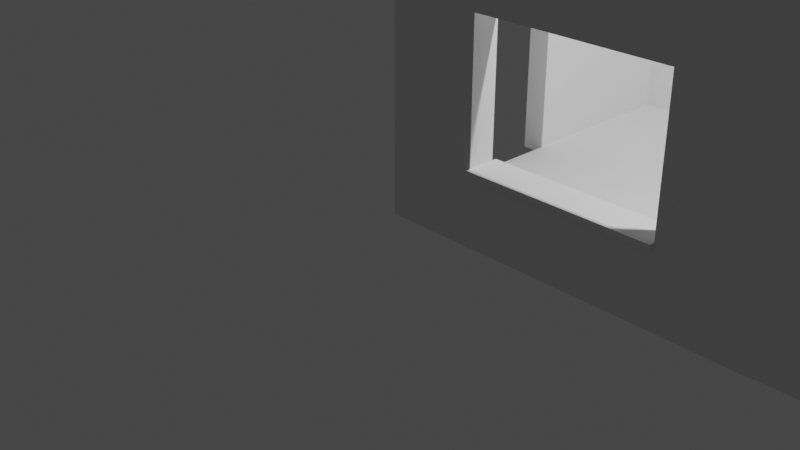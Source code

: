 # Source: room.blend  (saved by Blender 2.91.10; exported with 4.5.12 LTS)
import bpy
from mathutils import Matrix  # noqa: F401  (used for matrix-valued properties, if any)

bpy.ops.wm.read_factory_settings(use_empty=True)
scene = bpy.context.scene
scene.name = 'Scene'

# ---- collections
col_collection = bpy.data.collections.new('Collection'); scene.collection.children.link(col_collection)

# ---- world
world_world = bpy.data.worlds.new('World'); scene.world = world_world
world_world.use_nodes = True; world_world.node_tree.nodes.clear()
_N = world_world.node_tree.nodes; _L = world_world.node_tree.links
n0 = _N.new('ShaderNodeOutputWorld'); n0.name = 'World Output'; n0.location = (300, 300)
n1 = _N.new('ShaderNodeBackground'); n1.name = 'Background'; n1.location = (10, 300)
n1.inputs[0].default_value = (0.05088, 0.05088, 0.05088, 1.0)
_L.new(n1.outputs[0], n0.inputs[0])
n0.is_active_output = True
world_world.color = (0.05088, 0.05088, 0.05088)
world_world.use_sun_shadow = False
world_world.sun_shadow_jitter_overblur = 0.0

# ---- cameras
cam_camera = bpy.data.cameras.new('Camera')
cam_camera.clip_end = 100.0
cam_camera.ortho_scale = 7.314

# ---- lights
light_light = bpy.data.lights.new('Light', 'POINT')
light_light.transmission_factor = 0.0
light_light.energy = 1000.0
light_light.shadow_soft_size = 0.1
light_light.shadow_maximum_resolution = 0.006
light_light.use_absolute_resolution = True

# ---- meshes
me_vert = bpy.data.meshes.new('Vert')
me_vert.from_pydata([(3.0, 2.384e-07, -6.217e-15), (3.0, 4.0, -6.217e-15), (3.576e-07, 4.0, 4.441e-15), (3.576e-07, 2.0, 4.441e-15), (2.0, 2.0, -2.665e-15), (2.0, 1.0, -2.665e-15), (3.576e-07, 1.0, 4.441e-15), (3.576e-07, 2.384e-07, 4.441e-15), (3.0, 2.384e-07, -0.1057), (3.0, 4.0, -0.1057), (3.576e-07, 4.0, -0.1057), (3.576e-07, 2.0, -0.1057), (2.0, 2.0, -0.1057), (2.0, 1.0, -0.1057), (3.576e-07, 1.0, -0.1057), (3.576e-07, 2.384e-07, -0.1057)], [], [(0, 1, 2, 3, 4, 5, 6, 7), (8, 15, 14, 13, 12, 11, 10, 9), (6, 5, 13, 14), (4, 3, 11, 12), (2, 1, 9, 10), (7, 6, 14, 15), (5, 4, 12, 13), (3, 2, 10, 11), (1, 0, 8, 9), (0, 7, 15, 8)])
me_vert.use_remesh_fix_poles = True
me_vert.use_remesh_preserve_attributes = False
me_vert.use_mirror_vertex_groups = False
me_vert.update()
me_vert_001 = bpy.data.meshes.new('Vert.001')
me_vert_001.from_pydata([(3.0, 2.0, 0.0), (3.0, 0.0, 0.0), (3.0, 4.0, 0.0), (0.0, 4.0, 0.0), (0.0, 0.0, 0.0), (1.5, 4.0, 0.0), (0.0, 2.0, 0.0), (1.5, 0.0, 0.0), (3.0, 1.0, 0.0), (3.0, 3.0, 0.0), (0.75, 4.0, 0.0), (0.0, 1.0, 0.0), (2.25, 0.0, 0.0), (2.25, 4.0, 0.0), (0.0, 3.0, 0.0), (0.75, 0.0, 0.0), (1.5, 3.0, 0.0), (1.5, 1.0, 0.0), (2.25, 2.0, 0.0), (0.75, 1.0, 0.0), (2.25, 1.0, 0.0), (2.25, 3.0, 0.0), (0.75, 3.0, 0.0), (3.0, 1.0, 0.25), (3.0, 2.0, 0.25), (3.0, 3.0, 0.25), (3.0, 4.0, 0.25), (0.75, 4.0, 0.25), (0.0, 4.0, 0.25), (0.0, 1.0, 0.25), (0.0, 0.0, 0.25), (2.25, 0.0, 0.25), (3.0, 0.0, 0.25), (2.25, 4.0, 0.25), (1.5, 4.0, 0.25), (0.0, 3.0, 0.25), (0.0, 2.0, 0.25), (0.75, 0.0, 0.25), (1.5, 0.0, 0.25), (1.5, 3.0, 0.25), (2.25, 2.0, 0.25), (1.5, 1.0, 0.25), (0.75, 2.0, 0.25), (0.75, 1.0, 0.25), (2.25, 1.0, 0.25), (2.25, 3.0, 0.25), (0.75, 3.0, 0.25), (0.0, 0.8629, 0.0), (3.0, 0.8629, 0.0), (1.5, 0.8629, 0.0), (0.75, 0.8629, 0.0), (2.25, 0.8629, 0.0), (0.0, 0.8629, 0.25), (3.0, 0.8629, 0.25), (1.5, 0.8629, 0.25), (0.75, 0.8629, 0.25), (2.25, 0.8629, 0.25), (2.38, 0.0, 0.0), (2.38, 2.0, 0.0), (2.38, 4.0, 0.0), (2.38, 1.0, 0.0), (2.38, 3.0, 0.0), (2.38, 0.0, 0.25), (2.38, 2.0, 0.25), (2.38, 4.0, 0.25), (2.38, 1.0, 0.25), (2.38, 3.0, 0.25), (2.38, 0.8629, 0.25), (2.38, 0.8629, 0.0), (3.0, 3.137, 0.0), (1.5, 3.137, 0.0), (0.0, 3.137, 0.0), (2.25, 3.137, 0.0), (0.75, 3.137, 0.0), (3.0, 3.137, 0.25), (1.5, 3.137, 0.25), (0.0, 3.137, 0.25), (2.25, 3.137, 0.25), (0.75, 3.137, 0.25), (2.38, 3.137, 0.25), (2.38, 3.137, 0.0), (0.6064, 4.0, 0.0), (0.6064, 0.0, 0.0), (0.6064, 2.0, 0.0), (0.6064, 1.0, 0.0), (0.6064, 3.0, 0.0), (0.6064, 4.0, 0.25), (0.6064, 0.0, 0.25), (0.6064, 2.0, 0.25), (0.6064, 1.0, 0.25), (0.6064, 3.0, 0.25), (0.6064, 0.8629, 0.25), (0.6064, 0.8629, 0.0), (0.6064, 3.137, 0.25), (0.6064, 3.137, 0.0), (1.5, 0.8629, -0.05), (1.5, 1.0, -0.05), (0.6064, 2.0, -0.05), (0.75, 2.0, -0.05), (0.75, 1.0, -0.05), (0.75, 0.8629, -0.05), (0.6064, 1.0, -0.05), (2.25, 1.0, -0.05), (2.25, 2.0, -0.05), (2.25, 0.8629, -0.05), (2.25, 3.0, -0.05), (1.5, 3.0, -0.05), (0.75, 3.0, -0.05), (0.6064, 3.0, -0.05), (0.6064, 0.8629, -0.05), (2.38, 2.0, -0.05), (2.38, 1.0, -0.05), (2.38, 3.0, -0.05), (2.38, 0.8629, -0.05), (1.5, 3.137, -0.05), (2.25, 3.137, -0.05), (0.75, 3.137, -0.05), (2.38, 3.137, -0.05), (0.6064, 3.137, -0.05), (0.8, 1.0, 0.0), (0.8, 2.0, 0.0), (0.8, 3.0, 0.0), (0.8, 1.0, 0.25), (0.8, 2.0, 0.25), (0.8, 3.0, 0.25), (0.8, 1.0, -0.05), (0.8, 2.0, -0.05), (0.8, 3.0, -0.05), (0.8, 1.0, -0.1), (0.75, 1.0, -0.1), (0.75, 2.0, -0.1), (0.8, 2.0, -0.1), (0.75, 3.0, -0.1), (0.8, 3.0, -0.1), (0.75, 1.0, 0.3), (0.75, 2.0, 0.3), (0.75, 3.0, 0.3), (0.8, 1.0, 0.3), (0.8, 2.0, 0.3), (0.8, 3.0, 0.3)], [], [(94, 71, 3, 81), (72, 70, 5, 13), (84, 11, 6, 83), (80, 61, 112, 117), (92, 47, 11, 84), (83, 85, 108, 97), (61, 58, 110, 112), (20, 18, 103, 102), (80, 72, 13, 59), (21, 16, 106, 105), (70, 73, 10, 5), (83, 6, 14, 85), (93, 86, 28, 76), (77, 33, 34, 75), (89, 88, 36, 29), (54, 41, 43, 55), (91, 89, 29, 52), (65, 63, 40, 44), (67, 65, 44, 56), (56, 44, 41, 54), (79, 64, 33, 77), (63, 66, 45, 40), (75, 34, 27, 78), (88, 90, 35, 36), (7, 12, 31, 38), (21, 18, 40, 45), (15, 7, 38, 37), (17, 19, 43, 41), (8, 0, 24, 23), (59, 13, 33, 64), (69, 2, 26, 74), (71, 14, 35, 76), (16, 21, 45, 39), (18, 20, 44, 40), (81, 3, 28, 86), (82, 15, 37, 87), (48, 8, 23, 53), (47, 4, 30, 52), (127, 126, 131, 133), (0, 9, 25, 24), (57, 1, 32, 62), (22, 16, 39, 46), (5, 10, 27, 34), (20, 17, 41, 44), (13, 5, 34, 33), (19, 99, 125, 119), (6, 11, 29, 36), (14, 6, 36, 35), (11, 47, 52, 29), (1, 48, 53, 32), (31, 56, 54, 38), (62, 67, 56, 31), (87, 91, 52, 30), (38, 54, 55, 37), (12, 7, 49, 51), (57, 12, 51, 68), (82, 4, 47, 92), (7, 15, 50, 49), (1, 57, 68, 48), (32, 53, 67, 62), (12, 57, 62, 31), (2, 59, 64, 26), (24, 25, 66, 63), (74, 26, 64, 79), (53, 23, 65, 67), (23, 24, 63, 65), (0, 58, 61, 9), (69, 80, 59, 2), (48, 68, 60, 8), (8, 60, 58, 0), (9, 61, 80, 69), (25, 74, 79, 66), (3, 71, 76, 28), (9, 69, 74, 25), (39, 75, 78, 46), (66, 79, 77, 45), (45, 77, 75, 39), (90, 93, 76, 35), (68, 51, 104, 113), (51, 49, 95, 104), (85, 94, 118, 108), (85, 14, 71, 94), (94, 73, 116, 118), (46, 78, 93, 90), (15, 82, 92, 50), (37, 55, 91, 87), (4, 82, 87, 30), (10, 81, 86, 27), (42, 46, 90, 88), (55, 43, 89, 91), (43, 42, 88, 89), (78, 27, 86, 93), (19, 17, 96, 99), (18, 21, 105, 103), (70, 72, 115, 114), (73, 94, 81, 10), (95, 100, 99, 96), (111, 102, 103, 110), (113, 104, 102, 111), (104, 95, 96, 102), (110, 103, 105, 112), (106, 107, 116, 114), (112, 105, 115, 117), (105, 106, 114, 115), (107, 108, 118, 116), (98, 97, 108, 107), (100, 109, 101, 99), (99, 101, 97, 98), (50, 92, 109, 100), (125, 99, 129, 128), (92, 84, 101, 109), (49, 50, 100, 95), (16, 22, 107, 106), (73, 70, 114, 116), (60, 68, 113, 111), (17, 20, 102, 96), (84, 83, 97, 101), (43, 19, 119, 122), (72, 80, 117, 115), (58, 60, 111, 110), (120, 121, 124, 123), (119, 120, 123, 122), (121, 120, 126, 127), (120, 119, 125, 126), (43, 122, 137, 134), (122, 123, 138, 137), (107, 22, 121, 127), (22, 46, 124, 121), (130, 132, 133, 131), (129, 130, 131, 128), (99, 98, 130, 129), (98, 107, 132, 130), (107, 127, 133, 132), (126, 125, 128, 131), (136, 135, 138, 139), (135, 134, 137, 138), (46, 42, 135, 136), (124, 46, 136, 139), (123, 124, 139, 138), (42, 43, 134, 135)])
me_vert_001.use_remesh_fix_poles = True
me_vert_001.use_remesh_preserve_attributes = False
me_vert_001.use_mirror_vertex_groups = False
me_vert_001.update()
me_vert_003 = bpy.data.meshes.new('Vert.003')
me_vert_003.from_pydata([(3.0, 2.0, 0.0), (3.0, 0.0, 0.0), (3.0, 4.0, 0.0), (0.0, 4.0, 0.0), (0.0, 0.0, 0.0), (1.5, 4.0, 0.0), (0.0, 2.0, 0.0), (1.5, 0.0, 0.0), (3.0, 1.0, 0.0), (3.0, 3.0, 0.0), (0.75, 4.0, 0.0), (0.0, 1.0, 0.0), (2.25, 0.0, 0.0), (2.25, 4.0, 0.0), (0.0, 3.0, 0.0), (0.75, 0.0, 0.0), (1.5, 3.0, 0.0), (1.5, 1.0, 0.0), (2.25, 2.0, 0.0), (0.75, 1.0, 0.0), (2.25, 1.0, 0.0), (2.25, 3.0, 0.0), (0.75, 3.0, 0.0), (3.0, 1.0, 0.25), (3.0, 2.0, 0.25), (3.0, 3.0, 0.25), (3.0, 4.0, 0.25), (0.75, 4.0, 0.25), (0.0, 4.0, 0.25), (0.0, 1.0, 0.25), (0.0, 0.0, 0.25), (2.25, 0.0, 0.25), (3.0, 0.0, 0.25), (2.25, 4.0, 0.25), (1.5, 4.0, 0.25), (0.0, 3.0, 0.25), (0.0, 2.0, 0.25), (0.75, 0.0, 0.25), (1.5, 0.0, 0.25), (1.5, 3.0, 0.25), (2.25, 2.0, 0.25), (1.5, 1.0, 0.25), (0.75, 2.0, 0.25), (0.75, 1.0, 0.25), (2.25, 1.0, 0.25), (2.25, 3.0, 0.25), (0.75, 3.0, 0.25), (0.0, 0.8629, 0.0), (3.0, 0.8629, 0.0), (1.5, 0.8629, 0.0), (0.75, 0.8629, 0.0), (2.25, 0.8629, 0.0), (0.0, 0.8629, 0.25), (3.0, 0.8629, 0.25), (1.5, 0.8629, 0.25), (0.75, 0.8629, 0.25), (2.25, 0.8629, 0.25), (2.38, 0.0, 0.0), (2.38, 2.0, 0.0), (2.38, 4.0, 0.0), (2.38, 1.0, 0.0), (2.38, 3.0, 0.0), (2.38, 0.0, 0.25), (2.38, 2.0, 0.25), (2.38, 4.0, 0.25), (2.38, 1.0, 0.25), (2.38, 3.0, 0.25), (2.38, 0.8629, 0.25), (2.38, 0.8629, 0.0), (3.0, 3.137, 0.0), (1.5, 3.137, 0.0), (0.0, 3.137, 0.0), (2.25, 3.137, 0.0), (0.75, 3.137, 0.0), (3.0, 3.137, 0.25), (1.5, 3.137, 0.25), (0.0, 3.137, 0.25), (2.25, 3.137, 0.25), (0.75, 3.137, 0.25), (2.38, 3.137, 0.25), (2.38, 3.137, 0.0), (0.6064, 4.0, 0.0), (0.6064, 0.0, 0.0), (0.6064, 2.0, 0.0), (0.6064, 1.0, 0.0), (0.6064, 3.0, 0.0), (0.6064, 4.0, 0.25), (0.6064, 0.0, 0.25), (0.6064, 2.0, 0.25), (0.6064, 1.0, 0.25), (0.6064, 3.0, 0.25), (0.6064, 0.8629, 0.25), (0.6064, 0.8629, 0.0), (0.6064, 3.137, 0.25), (0.6064, 3.137, 0.0), (1.5, 0.8629, -0.05), (1.5, 1.0, -0.05), (0.6064, 2.0, -0.05), (0.75, 2.0, -0.05), (0.75, 1.0, -0.05), (0.75, 0.8629, -0.05), (0.6064, 1.0, -0.05), (2.25, 1.0, -0.05), (2.25, 2.0, -0.05), (2.25, 0.8629, -0.05), (2.25, 3.0, -0.05), (1.5, 3.0, -0.05), (0.75, 3.0, -0.05), (0.6064, 3.0, -0.05), (0.6064, 0.8629, -0.05), (2.38, 2.0, -0.05), (2.38, 1.0, -0.05), (2.38, 3.0, -0.05), (2.38, 0.8629, -0.05), (1.5, 3.137, -0.05), (2.25, 3.137, -0.05), (0.75, 3.137, -0.05), (2.38, 3.137, -0.05), (0.6064, 3.137, -0.05), (0.8, 1.0, 0.0), (0.8, 2.0, 0.0), (0.8, 3.0, 0.0), (0.8, 1.0, 0.25), (0.8, 2.0, 0.25), (0.8, 3.0, 0.25), (0.8, 1.0, -0.05), (0.8, 2.0, -0.05), (0.8, 3.0, -0.05), (0.8, 1.0, -0.1), (0.75, 1.0, -0.1), (0.75, 2.0, -0.1), (0.8, 2.0, -0.1), (0.75, 3.0, -0.1), (0.8, 3.0, -0.1), (0.75, 1.0, 0.3), (0.75, 2.0, 0.3), (0.75, 3.0, 0.3), (0.8, 1.0, 0.3), (0.8, 2.0, 0.3), (0.8, 3.0, 0.3)], [], [(94, 71, 3, 81), (72, 70, 5, 13), (84, 11, 6, 83), (80, 61, 112, 117), (92, 47, 11, 84), (83, 85, 108, 97), (61, 58, 110, 112), (20, 18, 103, 102), (80, 72, 13, 59), (21, 16, 106, 105), (70, 73, 10, 5), (83, 6, 14, 85), (93, 86, 28, 76), (77, 33, 34, 75), (89, 88, 36, 29), (54, 41, 43, 55), (91, 89, 29, 52), (65, 63, 40, 44), (67, 65, 44, 56), (56, 44, 41, 54), (79, 64, 33, 77), (63, 66, 45, 40), (75, 34, 27, 78), (88, 90, 35, 36), (7, 12, 31, 38), (21, 18, 40, 45), (15, 7, 38, 37), (17, 19, 43, 41), (8, 0, 24, 23), (59, 13, 33, 64), (69, 2, 26, 74), (71, 14, 35, 76), (16, 21, 45, 39), (18, 20, 44, 40), (81, 3, 28, 86), (82, 15, 37, 87), (48, 8, 23, 53), (47, 4, 30, 52), (127, 126, 131, 133), (0, 9, 25, 24), (57, 1, 32, 62), (22, 16, 39, 46), (5, 10, 27, 34), (20, 17, 41, 44), (13, 5, 34, 33), (19, 99, 125, 119), (6, 11, 29, 36), (14, 6, 36, 35), (11, 47, 52, 29), (1, 48, 53, 32), (31, 56, 54, 38), (62, 67, 56, 31), (87, 91, 52, 30), (38, 54, 55, 37), (12, 7, 49, 51), (57, 12, 51, 68), (82, 4, 47, 92), (7, 15, 50, 49), (1, 57, 68, 48), (32, 53, 67, 62), (12, 57, 62, 31), (2, 59, 64, 26), (24, 25, 66, 63), (74, 26, 64, 79), (53, 23, 65, 67), (23, 24, 63, 65), (0, 58, 61, 9), (69, 80, 59, 2), (48, 68, 60, 8), (8, 60, 58, 0), (9, 61, 80, 69), (25, 74, 79, 66), (3, 71, 76, 28), (9, 69, 74, 25), (39, 75, 78, 46), (66, 79, 77, 45), (45, 77, 75, 39), (90, 93, 76, 35), (68, 51, 104, 113), (51, 49, 95, 104), (85, 94, 118, 108), (85, 14, 71, 94), (94, 73, 116, 118), (46, 78, 93, 90), (15, 82, 92, 50), (37, 55, 91, 87), (4, 82, 87, 30), (10, 81, 86, 27), (42, 46, 90, 88), (55, 43, 89, 91), (43, 42, 88, 89), (78, 27, 86, 93), (19, 17, 96, 99), (18, 21, 105, 103), (70, 72, 115, 114), (73, 94, 81, 10), (95, 100, 99, 96), (111, 102, 103, 110), (113, 104, 102, 111), (104, 95, 96, 102), (110, 103, 105, 112), (106, 107, 116, 114), (112, 105, 115, 117), (105, 106, 114, 115), (107, 108, 118, 116), (98, 97, 108, 107), (100, 109, 101, 99), (99, 101, 97, 98), (50, 92, 109, 100), (125, 99, 129, 128), (92, 84, 101, 109), (49, 50, 100, 95), (16, 22, 107, 106), (73, 70, 114, 116), (60, 68, 113, 111), (17, 20, 102, 96), (84, 83, 97, 101), (43, 19, 119, 122), (72, 80, 117, 115), (58, 60, 111, 110), (120, 121, 124, 123), (119, 120, 123, 122), (121, 120, 126, 127), (120, 119, 125, 126), (43, 122, 137, 134), (122, 123, 138, 137), (107, 22, 121, 127), (22, 46, 124, 121), (130, 132, 133, 131), (129, 130, 131, 128), (99, 98, 130, 129), (98, 107, 132, 130), (107, 127, 133, 132), (126, 125, 128, 131), (136, 135, 138, 139), (135, 134, 137, 138), (46, 42, 135, 136), (124, 46, 136, 139), (123, 124, 139, 138), (42, 43, 134, 135)])
me_vert_003.use_remesh_fix_poles = True
me_vert_003.use_remesh_preserve_attributes = False
me_vert_003.use_mirror_vertex_groups = False
me_vert_003.update()
me_vert_004 = bpy.data.meshes.new('Vert.004')
me_vert_004.from_pydata([(3.0, 2.0, 0.0), (3.0, 0.0, 0.0), (3.0, 4.0, 0.0), (0.0, 4.0, 0.0), (0.0, 0.0, 0.0), (1.5, 4.0, 0.0), (0.0, 2.0, 0.0), (1.5, 0.0, 0.0), (3.0, 1.0, 0.0), (3.0, 3.0, 0.0), (0.75, 4.0, 0.0), (0.0, 1.0, 0.0), (2.25, 0.0, 0.0), (2.25, 4.0, 0.0), (0.0, 3.0, 0.0), (0.75, 0.0, 0.0), (1.5, 3.0, 0.0), (1.5, 1.0, 0.0), (2.25, 2.0, 0.0), (0.75, 1.0, 0.0), (2.25, 1.0, 0.0), (2.25, 3.0, 0.0), (0.75, 3.0, 0.0), (3.0, 1.0, 0.25), (3.0, 2.0, 0.25), (3.0, 3.0, 0.25), (3.0, 4.0, 0.25), (0.75, 4.0, 0.25), (0.0, 4.0, 0.25), (0.0, 1.0, 0.25), (0.0, 0.0, 0.25), (2.25, 0.0, 0.25), (3.0, 0.0, 0.25), (2.25, 4.0, 0.25), (1.5, 4.0, 0.25), (0.0, 3.0, 0.25), (0.0, 2.0, 0.25), (0.75, 0.0, 0.25), (1.5, 0.0, 0.25), (1.5, 3.0, 0.25), (2.25, 2.0, 0.25), (1.5, 1.0, 0.25), (0.75, 2.0, 0.25), (0.75, 1.0, 0.25), (2.25, 1.0, 0.25), (2.25, 3.0, 0.25), (0.75, 3.0, 0.25), (0.0, 0.8629, 0.0), (3.0, 0.8629, 0.0), (1.5, 0.8629, 0.0), (0.75, 0.8629, 0.0), (2.25, 0.8629, 0.0), (0.0, 0.8629, 0.25), (3.0, 0.8629, 0.25), (1.5, 0.8629, 0.25), (0.75, 0.8629, 0.25), (2.25, 0.8629, 0.25), (2.38, 0.0, 0.0), (2.38, 2.0, 0.0), (2.38, 4.0, 0.0), (2.38, 1.0, 0.0), (2.38, 3.0, 0.0), (2.38, 0.0, 0.25), (2.38, 2.0, 0.25), (2.38, 4.0, 0.25), (2.38, 1.0, 0.25), (2.38, 3.0, 0.25), (2.38, 0.8629, 0.25), (2.38, 0.8629, 0.0), (3.0, 3.137, 0.0), (1.5, 3.137, 0.0), (0.0, 3.137, 0.0), (2.25, 3.137, 0.0), (0.75, 3.137, 0.0), (3.0, 3.137, 0.25), (1.5, 3.137, 0.25), (0.0, 3.137, 0.25), (2.25, 3.137, 0.25), (0.75, 3.137, 0.25), (2.38, 3.137, 0.25), (2.38, 3.137, 0.0), (0.6064, 4.0, 0.0), (0.6064, 0.0, 0.0), (0.6064, 2.0, 0.0), (0.6064, 1.0, 0.0), (0.6064, 3.0, 0.0), (0.6064, 4.0, 0.25), (0.6064, 0.0, 0.25), (0.6064, 2.0, 0.25), (0.6064, 1.0, 0.25), (0.6064, 3.0, 0.25), (0.6064, 0.8629, 0.25), (0.6064, 0.8629, 0.0), (0.6064, 3.137, 0.25), (0.6064, 3.137, 0.0), (1.5, 0.8629, -0.05), (1.5, 1.0, -0.05), (0.6064, 2.0, -0.05), (0.75, 2.0, -0.05), (0.75, 1.0, -0.05), (0.75, 0.8629, -0.05), (0.6064, 1.0, -0.05), (2.25, 1.0, -0.05), (2.25, 2.0, -0.05), (2.25, 0.8629, -0.05), (2.25, 3.0, -0.05), (1.5, 3.0, -0.05), (0.75, 3.0, -0.05), (0.6064, 3.0, -0.05), (0.6064, 0.8629, -0.05), (2.38, 2.0, -0.05), (2.38, 1.0, -0.05), (2.38, 3.0, -0.05), (2.38, 0.8629, -0.05), (1.5, 3.137, -0.05), (2.25, 3.137, -0.05), (0.75, 3.137, -0.05), (2.38, 3.137, -0.05), (0.6064, 3.137, -0.05), (0.8, 1.0, 0.0), (0.8, 2.0, 0.0), (0.8, 3.0, 0.0), (0.8, 1.0, 0.25), (0.8, 2.0, 0.25), (0.8, 3.0, 0.25), (0.8, 1.0, -0.05), (0.8, 2.0, -0.05), (0.8, 3.0, -0.05), (0.8, 1.0, -0.1), (0.75, 1.0, -0.1), (0.75, 2.0, -0.1), (0.8, 2.0, -0.1), (0.75, 3.0, -0.1), (0.8, 3.0, -0.1), (0.75, 1.0, 0.3), (0.75, 2.0, 0.3), (0.75, 3.0, 0.3), (0.8, 1.0, 0.3), (0.8, 2.0, 0.3), (0.8, 3.0, 0.3)], [], [(94, 71, 3, 81), (72, 70, 5, 13), (84, 11, 6, 83), (80, 61, 112, 117), (92, 47, 11, 84), (83, 85, 108, 97), (61, 58, 110, 112), (20, 18, 103, 102), (80, 72, 13, 59), (21, 16, 106, 105), (70, 73, 10, 5), (83, 6, 14, 85), (93, 86, 28, 76), (77, 33, 34, 75), (89, 88, 36, 29), (54, 41, 43, 55), (91, 89, 29, 52), (65, 63, 40, 44), (67, 65, 44, 56), (56, 44, 41, 54), (79, 64, 33, 77), (63, 66, 45, 40), (75, 34, 27, 78), (88, 90, 35, 36), (7, 12, 31, 38), (21, 18, 40, 45), (15, 7, 38, 37), (17, 19, 43, 41), (8, 0, 24, 23), (59, 13, 33, 64), (69, 2, 26, 74), (71, 14, 35, 76), (16, 21, 45, 39), (18, 20, 44, 40), (81, 3, 28, 86), (82, 15, 37, 87), (48, 8, 23, 53), (47, 4, 30, 52), (127, 126, 131, 133), (0, 9, 25, 24), (57, 1, 32, 62), (22, 16, 39, 46), (5, 10, 27, 34), (20, 17, 41, 44), (13, 5, 34, 33), (19, 99, 125, 119), (6, 11, 29, 36), (14, 6, 36, 35), (11, 47, 52, 29), (1, 48, 53, 32), (31, 56, 54, 38), (62, 67, 56, 31), (87, 91, 52, 30), (38, 54, 55, 37), (12, 7, 49, 51), (57, 12, 51, 68), (82, 4, 47, 92), (7, 15, 50, 49), (1, 57, 68, 48), (32, 53, 67, 62), (12, 57, 62, 31), (2, 59, 64, 26), (24, 25, 66, 63), (74, 26, 64, 79), (53, 23, 65, 67), (23, 24, 63, 65), (0, 58, 61, 9), (69, 80, 59, 2), (48, 68, 60, 8), (8, 60, 58, 0), (9, 61, 80, 69), (25, 74, 79, 66), (3, 71, 76, 28), (9, 69, 74, 25), (39, 75, 78, 46), (66, 79, 77, 45), (45, 77, 75, 39), (90, 93, 76, 35), (68, 51, 104, 113), (51, 49, 95, 104), (85, 94, 118, 108), (85, 14, 71, 94), (94, 73, 116, 118), (46, 78, 93, 90), (15, 82, 92, 50), (37, 55, 91, 87), (4, 82, 87, 30), (10, 81, 86, 27), (42, 46, 90, 88), (55, 43, 89, 91), (43, 42, 88, 89), (78, 27, 86, 93), (19, 17, 96, 99), (18, 21, 105, 103), (70, 72, 115, 114), (73, 94, 81, 10), (95, 100, 99, 96), (111, 102, 103, 110), (113, 104, 102, 111), (104, 95, 96, 102), (110, 103, 105, 112), (106, 107, 116, 114), (112, 105, 115, 117), (105, 106, 114, 115), (107, 108, 118, 116), (98, 97, 108, 107), (100, 109, 101, 99), (99, 101, 97, 98), (50, 92, 109, 100), (125, 99, 129, 128), (92, 84, 101, 109), (49, 50, 100, 95), (16, 22, 107, 106), (73, 70, 114, 116), (60, 68, 113, 111), (17, 20, 102, 96), (84, 83, 97, 101), (43, 19, 119, 122), (72, 80, 117, 115), (58, 60, 111, 110), (120, 121, 124, 123), (119, 120, 123, 122), (121, 120, 126, 127), (120, 119, 125, 126), (43, 122, 137, 134), (122, 123, 138, 137), (107, 22, 121, 127), (22, 46, 124, 121), (130, 132, 133, 131), (129, 130, 131, 128), (99, 98, 130, 129), (98, 107, 132, 130), (107, 127, 133, 132), (126, 125, 128, 131), (136, 135, 138, 139), (135, 134, 137, 138), (46, 42, 135, 136), (124, 46, 136, 139), (123, 124, 139, 138), (42, 43, 134, 135)])
me_vert_004.use_remesh_fix_poles = True
me_vert_004.use_remesh_preserve_attributes = False
me_vert_004.use_mirror_vertex_groups = False
me_vert_004.update()
me_vert_005 = bpy.data.meshes.new('Vert.005')
me_vert_005.from_pydata([(3.0, 2.0, 0.0), (3.0, 0.0, 0.0), (3.0, 4.0, 0.0), (0.0, 4.0, 0.0), (0.0, 0.0, 0.0), (1.5, 4.0, 0.0), (0.0, 2.0, 0.0), (1.5, 0.0, 0.0), (3.0, 1.0, 0.0), (3.0, 3.0, 0.0), (0.75, 4.0, 0.0), (0.0, 1.0, 0.0), (2.25, 0.0, 0.0), (2.25, 4.0, 0.0), (0.0, 3.0, 0.0), (0.75, 0.0, 0.0), (1.5, 3.0, 0.0), (1.5, 1.0, 0.0), (2.25, 2.0, 0.0), (0.75, 1.0, 0.0), (2.25, 1.0, 0.0), (2.25, 3.0, 0.0), (0.75, 3.0, 0.0), (3.0, 1.0, 0.25), (3.0, 2.0, 0.25), (3.0, 3.0, 0.25), (3.0, 4.0, 0.25), (0.75, 4.0, 0.25), (0.0, 4.0, 0.25), (0.0, 1.0, 0.25), (0.0, 0.0, 0.25), (2.25, 0.0, 0.25), (3.0, 0.0, 0.25), (2.25, 4.0, 0.25), (1.5, 4.0, 0.25), (0.0, 3.0, 0.25), (0.0, 2.0, 0.25), (0.75, 0.0, 0.25), (1.5, 0.0, 0.25), (1.5, 3.0, 0.25), (2.25, 2.0, 0.25), (1.5, 1.0, 0.25), (0.75, 2.0, 0.25), (0.75, 1.0, 0.25), (2.25, 1.0, 0.25), (2.25, 3.0, 0.25), (0.75, 3.0, 0.25), (0.0, 0.8629, 0.0), (3.0, 0.8629, 0.0), (1.5, 0.8629, 0.0), (0.75, 0.8629, 0.0), (2.25, 0.8629, 0.0), (0.0, 0.8629, 0.25), (3.0, 0.8629, 0.25), (1.5, 0.8629, 0.25), (0.75, 0.8629, 0.25), (2.25, 0.8629, 0.25), (2.38, 0.0, 0.0), (2.38, 2.0, 0.0), (2.38, 4.0, 0.0), (2.38, 1.0, 0.0), (2.38, 3.0, 0.0), (2.38, 0.0, 0.25), (2.38, 2.0, 0.25), (2.38, 4.0, 0.25), (2.38, 1.0, 0.25), (2.38, 3.0, 0.25), (2.38, 0.8629, 0.25), (2.38, 0.8629, 0.0), (3.0, 3.137, 0.0), (1.5, 3.137, 0.0), (0.0, 3.137, 0.0), (2.25, 3.137, 0.0), (0.75, 3.137, 0.0), (3.0, 3.137, 0.25), (1.5, 3.137, 0.25), (0.0, 3.137, 0.25), (2.25, 3.137, 0.25), (0.75, 3.137, 0.25), (2.38, 3.137, 0.25), (2.38, 3.137, 0.0), (0.6064, 4.0, 0.0), (0.6064, 0.0, 0.0), (0.6064, 2.0, 0.0), (0.6064, 1.0, 0.0), (0.6064, 3.0, 0.0), (0.6064, 4.0, 0.25), (0.6064, 0.0, 0.25), (0.6064, 2.0, 0.25), (0.6064, 1.0, 0.25), (0.6064, 3.0, 0.25), (0.6064, 0.8629, 0.25), (0.6064, 0.8629, 0.0), (0.6064, 3.137, 0.25), (0.6064, 3.137, 0.0), (1.5, 0.8629, -0.05), (1.5, 1.0, -0.05), (0.6064, 2.0, -0.05), (0.75, 2.0, -0.05), (0.75, 1.0, -0.05), (0.75, 0.8629, -0.05), (0.6064, 1.0, -0.05), (2.25, 1.0, -0.05), (2.25, 2.0, -0.05), (2.25, 0.8629, -0.05), (2.25, 3.0, -0.05), (1.5, 3.0, -0.05), (0.75, 3.0, -0.05), (0.6064, 3.0, -0.05), (0.6064, 0.8629, -0.05), (2.38, 2.0, -0.05), (2.38, 1.0, -0.05), (2.38, 3.0, -0.05), (2.38, 0.8629, -0.05), (1.5, 3.137, -0.05), (2.25, 3.137, -0.05), (0.75, 3.137, -0.05), (2.38, 3.137, -0.05), (0.6064, 3.137, -0.05), (0.8, 1.0, 0.0), (0.8, 2.0, 0.0), (0.8, 3.0, 0.0), (0.8, 1.0, 0.25), (0.8, 2.0, 0.25), (0.8, 3.0, 0.25), (0.8, 1.0, -0.05), (0.8, 2.0, -0.05), (0.8, 3.0, -0.05), (0.8, 1.0, -0.1), (0.75, 1.0, -0.1), (0.75, 2.0, -0.1), (0.8, 2.0, -0.1), (0.75, 3.0, -0.1), (0.8, 3.0, -0.1), (0.75, 1.0, 0.3), (0.75, 2.0, 0.3), (0.75, 3.0, 0.3), (0.8, 1.0, 0.3), (0.8, 2.0, 0.3), (0.8, 3.0, 0.3)], [], [(94, 71, 3, 81), (72, 70, 5, 13), (84, 11, 6, 83), (80, 61, 112, 117), (92, 47, 11, 84), (83, 85, 108, 97), (61, 58, 110, 112), (20, 18, 103, 102), (80, 72, 13, 59), (21, 16, 106, 105), (70, 73, 10, 5), (83, 6, 14, 85), (93, 86, 28, 76), (77, 33, 34, 75), (89, 88, 36, 29), (54, 41, 43, 55), (91, 89, 29, 52), (65, 63, 40, 44), (67, 65, 44, 56), (56, 44, 41, 54), (79, 64, 33, 77), (63, 66, 45, 40), (75, 34, 27, 78), (88, 90, 35, 36), (7, 12, 31, 38), (21, 18, 40, 45), (15, 7, 38, 37), (17, 19, 43, 41), (8, 0, 24, 23), (59, 13, 33, 64), (69, 2, 26, 74), (71, 14, 35, 76), (16, 21, 45, 39), (18, 20, 44, 40), (81, 3, 28, 86), (82, 15, 37, 87), (48, 8, 23, 53), (47, 4, 30, 52), (127, 126, 131, 133), (0, 9, 25, 24), (57, 1, 32, 62), (22, 16, 39, 46), (5, 10, 27, 34), (20, 17, 41, 44), (13, 5, 34, 33), (19, 99, 125, 119), (6, 11, 29, 36), (14, 6, 36, 35), (11, 47, 52, 29), (1, 48, 53, 32), (31, 56, 54, 38), (62, 67, 56, 31), (87, 91, 52, 30), (38, 54, 55, 37), (12, 7, 49, 51), (57, 12, 51, 68), (82, 4, 47, 92), (7, 15, 50, 49), (1, 57, 68, 48), (32, 53, 67, 62), (12, 57, 62, 31), (2, 59, 64, 26), (24, 25, 66, 63), (74, 26, 64, 79), (53, 23, 65, 67), (23, 24, 63, 65), (0, 58, 61, 9), (69, 80, 59, 2), (48, 68, 60, 8), (8, 60, 58, 0), (9, 61, 80, 69), (25, 74, 79, 66), (3, 71, 76, 28), (9, 69, 74, 25), (39, 75, 78, 46), (66, 79, 77, 45), (45, 77, 75, 39), (90, 93, 76, 35), (68, 51, 104, 113), (51, 49, 95, 104), (85, 94, 118, 108), (85, 14, 71, 94), (94, 73, 116, 118), (46, 78, 93, 90), (15, 82, 92, 50), (37, 55, 91, 87), (4, 82, 87, 30), (10, 81, 86, 27), (42, 46, 90, 88), (55, 43, 89, 91), (43, 42, 88, 89), (78, 27, 86, 93), (19, 17, 96, 99), (18, 21, 105, 103), (70, 72, 115, 114), (73, 94, 81, 10), (95, 100, 99, 96), (111, 102, 103, 110), (113, 104, 102, 111), (104, 95, 96, 102), (110, 103, 105, 112), (106, 107, 116, 114), (112, 105, 115, 117), (105, 106, 114, 115), (107, 108, 118, 116), (98, 97, 108, 107), (100, 109, 101, 99), (99, 101, 97, 98), (50, 92, 109, 100), (125, 99, 129, 128), (92, 84, 101, 109), (49, 50, 100, 95), (16, 22, 107, 106), (73, 70, 114, 116), (60, 68, 113, 111), (17, 20, 102, 96), (84, 83, 97, 101), (43, 19, 119, 122), (72, 80, 117, 115), (58, 60, 111, 110), (120, 121, 124, 123), (119, 120, 123, 122), (121, 120, 126, 127), (120, 119, 125, 126), (43, 122, 137, 134), (122, 123, 138, 137), (107, 22, 121, 127), (22, 46, 124, 121), (130, 132, 133, 131), (129, 130, 131, 128), (99, 98, 130, 129), (98, 107, 132, 130), (107, 127, 133, 132), (126, 125, 128, 131), (136, 135, 138, 139), (135, 134, 137, 138), (46, 42, 135, 136), (124, 46, 136, 139), (123, 124, 139, 138), (42, 43, 134, 135)])
me_vert_005.use_remesh_fix_poles = True
me_vert_005.use_remesh_preserve_attributes = False
me_vert_005.use_mirror_vertex_groups = False
me_vert_005.update()
me_vert_006 = bpy.data.meshes.new('Vert.006')
me_vert_006.from_pydata([(3.0, 2.0, 0.0), (3.0, 0.0, 0.0), (3.0, 4.0, 0.0), (0.0, 4.0, 0.0), (0.0, 0.0, 0.0), (1.5, 4.0, 0.0), (0.0, 2.0, 0.0), (1.5, 0.0, 0.0), (3.0, 1.0, 0.0), (3.0, 3.0, 0.0), (0.75, 4.0, 0.0), (0.0, 1.0, 0.0), (2.25, 0.0, 0.0), (2.25, 4.0, 0.0), (0.0, 3.0, 0.0), (0.75, 0.0, 0.0), (1.5, 3.0, 0.0), (1.5, 1.0, 0.0), (2.25, 2.0, 0.0), (0.75, 1.0, 0.0), (2.25, 1.0, 0.0), (2.25, 3.0, 0.0), (0.75, 3.0, 0.0), (3.0, 1.0, 0.25), (3.0, 2.0, 0.25), (3.0, 3.0, 0.25), (3.0, 4.0, 0.25), (0.75, 4.0, 0.25), (0.0, 4.0, 0.25), (0.0, 1.0, 0.25), (0.0, 0.0, 0.25), (2.25, 0.0, 0.25), (3.0, 0.0, 0.25), (2.25, 4.0, 0.25), (1.5, 4.0, 0.25), (0.0, 3.0, 0.25), (0.0, 2.0, 0.25), (0.75, 0.0, 0.25), (1.5, 0.0, 0.25), (1.5, 3.0, 0.25), (2.25, 2.0, 0.25), (1.5, 1.0, 0.25), (0.75, 2.0, 0.25), (0.75, 1.0, 0.25), (2.25, 1.0, 0.25), (2.25, 3.0, 0.25), (0.75, 3.0, 0.25), (0.0, 0.8629, 0.0), (3.0, 0.8629, 0.0), (1.5, 0.8629, 0.0), (0.75, 0.8629, 0.0), (2.25, 0.8629, 0.0), (0.0, 0.8629, 0.25), (3.0, 0.8629, 0.25), (1.5, 0.8629, 0.25), (0.75, 0.8629, 0.25), (2.25, 0.8629, 0.25), (2.38, 0.0, 0.0), (2.38, 2.0, 0.0), (2.38, 4.0, 0.0), (2.38, 1.0, 0.0), (2.38, 3.0, 0.0), (2.38, 0.0, 0.25), (2.38, 2.0, 0.25), (2.38, 4.0, 0.25), (2.38, 1.0, 0.25), (2.38, 3.0, 0.25), (2.38, 0.8629, 0.25), (2.38, 0.8629, 0.0), (3.0, 3.137, 0.0), (1.5, 3.137, 0.0), (0.0, 3.137, 0.0), (2.25, 3.137, 0.0), (0.75, 3.137, 0.0), (3.0, 3.137, 0.25), (1.5, 3.137, 0.25), (0.0, 3.137, 0.25), (2.25, 3.137, 0.25), (0.75, 3.137, 0.25), (2.38, 3.137, 0.25), (2.38, 3.137, 0.0), (0.6064, 4.0, 0.0), (0.6064, 0.0, 0.0), (0.6064, 2.0, 0.0), (0.6064, 1.0, 0.0), (0.6064, 3.0, 0.0), (0.6064, 4.0, 0.25), (0.6064, 0.0, 0.25), (0.6064, 2.0, 0.25), (0.6064, 1.0, 0.25), (0.6064, 3.0, 0.25), (0.6064, 0.8629, 0.25), (0.6064, 0.8629, 0.0), (0.6064, 3.137, 0.25), (0.6064, 3.137, 0.0), (1.5, 0.8629, -0.05), (1.5, 1.0, -0.05), (0.6064, 2.0, -0.05), (0.75, 2.0, -0.05), (0.75, 1.0, -0.05), (0.75, 0.8629, -0.05), (0.6064, 1.0, -0.05), (2.25, 1.0, -0.05), (2.25, 2.0, -0.05), (2.25, 0.8629, -0.05), (2.25, 3.0, -0.05), (1.5, 3.0, -0.05), (0.75, 3.0, -0.05), (0.6064, 3.0, -0.05), (0.6064, 0.8629, -0.05), (2.38, 2.0, -0.05), (2.38, 1.0, -0.05), (2.38, 3.0, -0.05), (2.38, 0.8629, -0.05), (1.5, 3.137, -0.05), (2.25, 3.137, -0.05), (0.75, 3.137, -0.05), (2.38, 3.137, -0.05), (0.6064, 3.137, -0.05), (0.8, 1.0, 0.0), (0.8, 2.0, 0.0), (0.8, 3.0, 0.0), (0.8, 1.0, 0.25), (0.8, 2.0, 0.25), (0.8, 3.0, 0.25), (0.8, 1.0, -0.05), (0.8, 2.0, -0.05), (0.8, 3.0, -0.05), (0.8, 1.0, -0.1), (0.75, 1.0, -0.1), (0.75, 2.0, -0.1), (0.8, 2.0, -0.1), (0.75, 3.0, -0.1), (0.8, 3.0, -0.1), (0.75, 1.0, 0.3), (0.75, 2.0, 0.3), (0.75, 3.0, 0.3), (0.8, 1.0, 0.3), (0.8, 2.0, 0.3), (0.8, 3.0, 0.3)], [], [(94, 71, 3, 81), (72, 70, 5, 13), (84, 11, 6, 83), (80, 61, 112, 117), (92, 47, 11, 84), (83, 85, 108, 97), (61, 58, 110, 112), (20, 18, 103, 102), (80, 72, 13, 59), (21, 16, 106, 105), (70, 73, 10, 5), (83, 6, 14, 85), (93, 86, 28, 76), (77, 33, 34, 75), (89, 88, 36, 29), (54, 41, 43, 55), (91, 89, 29, 52), (65, 63, 40, 44), (67, 65, 44, 56), (56, 44, 41, 54), (79, 64, 33, 77), (63, 66, 45, 40), (75, 34, 27, 78), (88, 90, 35, 36), (7, 12, 31, 38), (21, 18, 40, 45), (15, 7, 38, 37), (17, 19, 43, 41), (8, 0, 24, 23), (59, 13, 33, 64), (69, 2, 26, 74), (71, 14, 35, 76), (16, 21, 45, 39), (18, 20, 44, 40), (81, 3, 28, 86), (82, 15, 37, 87), (48, 8, 23, 53), (47, 4, 30, 52), (127, 126, 131, 133), (0, 9, 25, 24), (57, 1, 32, 62), (22, 16, 39, 46), (5, 10, 27, 34), (20, 17, 41, 44), (13, 5, 34, 33), (19, 99, 125, 119), (6, 11, 29, 36), (14, 6, 36, 35), (11, 47, 52, 29), (1, 48, 53, 32), (31, 56, 54, 38), (62, 67, 56, 31), (87, 91, 52, 30), (38, 54, 55, 37), (12, 7, 49, 51), (57, 12, 51, 68), (82, 4, 47, 92), (7, 15, 50, 49), (1, 57, 68, 48), (32, 53, 67, 62), (12, 57, 62, 31), (2, 59, 64, 26), (24, 25, 66, 63), (74, 26, 64, 79), (53, 23, 65, 67), (23, 24, 63, 65), (0, 58, 61, 9), (69, 80, 59, 2), (48, 68, 60, 8), (8, 60, 58, 0), (9, 61, 80, 69), (25, 74, 79, 66), (3, 71, 76, 28), (9, 69, 74, 25), (39, 75, 78, 46), (66, 79, 77, 45), (45, 77, 75, 39), (90, 93, 76, 35), (68, 51, 104, 113), (51, 49, 95, 104), (85, 94, 118, 108), (85, 14, 71, 94), (94, 73, 116, 118), (46, 78, 93, 90), (15, 82, 92, 50), (37, 55, 91, 87), (4, 82, 87, 30), (10, 81, 86, 27), (42, 46, 90, 88), (55, 43, 89, 91), (43, 42, 88, 89), (78, 27, 86, 93), (19, 17, 96, 99), (18, 21, 105, 103), (70, 72, 115, 114), (73, 94, 81, 10), (95, 100, 99, 96), (111, 102, 103, 110), (113, 104, 102, 111), (104, 95, 96, 102), (110, 103, 105, 112), (106, 107, 116, 114), (112, 105, 115, 117), (105, 106, 114, 115), (107, 108, 118, 116), (98, 97, 108, 107), (100, 109, 101, 99), (99, 101, 97, 98), (50, 92, 109, 100), (125, 99, 129, 128), (92, 84, 101, 109), (49, 50, 100, 95), (16, 22, 107, 106), (73, 70, 114, 116), (60, 68, 113, 111), (17, 20, 102, 96), (84, 83, 97, 101), (43, 19, 119, 122), (72, 80, 117, 115), (58, 60, 111, 110), (120, 121, 124, 123), (119, 120, 123, 122), (121, 120, 126, 127), (120, 119, 125, 126), (43, 122, 137, 134), (122, 123, 138, 137), (107, 22, 121, 127), (22, 46, 124, 121), (130, 132, 133, 131), (129, 130, 131, 128), (99, 98, 130, 129), (98, 107, 132, 130), (107, 127, 133, 132), (126, 125, 128, 131), (136, 135, 138, 139), (135, 134, 137, 138), (46, 42, 135, 136), (124, 46, 136, 139), (123, 124, 139, 138), (42, 43, 134, 135)])
me_vert_006.use_remesh_fix_poles = True
me_vert_006.use_remesh_preserve_attributes = False
me_vert_006.use_mirror_vertex_groups = False
me_vert_006.update()
me_cube_001 = bpy.data.meshes.new('Cube.001')
me_cube_001.from_pydata([(-1.0, -1.0, -1.0), (-1.0, -1.0, 1.0), (-1.0, 1.0, -1.0), (-1.0, 1.0, 1.0), (1.0, -1.0, -1.0), (1.0, -1.0, 1.0), (1.0, 1.0, -1.0), (1.0, 1.0, 1.0), (-1.0, 0.0, -1.0), (-1.0, -1.0, 0.0), (-1.0, 0.0, 1.0), (-1.0, 1.0, 0.0), (0.0, 1.0, -1.0), (0.0, 1.0, 1.0), (1.0, 1.0, 0.0), (1.0, 0.0, -1.0), (1.0, 0.0, 1.0), (1.0, -1.0, 0.0), (0.0, -1.0, -1.0), (0.0, -1.0, 1.0), (0.0, 0.0, 1.0), (0.0, 0.0, -1.0), (0.0, -1.0, 0.0), (1.0, 0.0, 0.0), (0.0, 1.0, 0.0), (-1.0, 0.0, 0.0)], [], [(25, 10, 3, 11), (24, 13, 7, 14), (23, 16, 5, 17), (22, 19, 1, 9), (21, 15, 4, 18), (20, 10, 1, 19), (16, 20, 19, 5), (7, 13, 20, 16), (13, 3, 10, 20), (8, 21, 18, 0), (2, 12, 21, 8), (12, 6, 15, 21), (18, 22, 9, 0), (4, 17, 22, 18), (17, 5, 19, 22), (15, 23, 17, 4), (6, 14, 23, 15), (14, 7, 16, 23), (12, 24, 14, 6), (2, 11, 24, 12), (11, 3, 13, 24), (8, 25, 11, 2), (0, 9, 25, 8), (9, 1, 10, 25)])
_uv = me_cube_001.uv_layers.new(name='UVMap')
_uv.uv.foreach_set('vector', [0.5, 0.125, 0.625, 0.125, 0.625, 0.25, 0.5, 0.25, 0.5, 0.375, 0.625, 0.375, 0.625, 0.5, 0.5, 0.5, 0.5, 0.625, 0.625, 0.625, 0.625, 0.75, 0.5, 0.75, 0.5, 0.875, 0.625, 0.875, 0.625, 1.0, 0.5, 1.0, 0.25, 0.625, 0.375, 0.625, 0.375, 0.75, 0.25, 0.75, 0.75, 0.625, 0.875, 0.625, 0.875, 0.75, 0.75, 0.75, 0.625, 0.625, 0.75, 0.625, 0.75, 0.75, 0.625, 0.75, 0.625, 0.5, 0.75, 0.5, 0.75, 0.625, 0.625, 0.625, 0.75, 0.5, 0.875, 0.5, 0.875, 0.625, 0.75, 0.625, 0.125, 0.625, 0.25, 0.625, 0.25, 0.75, 0.125, 0.75, 0.125, 0.5, 0.25, 0.5, 0.25, 0.625, 0.125, 0.625, 0.25, 0.5, 0.375, 0.5, 0.375, 0.625, 0.25, 0.625, 0.375, 0.875, 0.5, 0.875, 0.5, 1.0, 0.375, 1.0, 0.375, 0.75, 0.5, 0.75, 0.5, 0.875, 0.375, 0.875, 0.5, 0.75, 0.625, 0.75, 0.625, 0.875, 0.5, 0.875, 0.375, 0.625, 0.5, 0.625, 0.5, 0.75, 0.375, 0.75, 0.375, 0.5, 0.5, 0.5, 0.5, 0.625, 0.375, 0.625, 0.5, 0.5, 0.625, 0.5, 0.625, 0.625, 0.5, 0.625, 0.375, 0.375, 0.5, 0.375, 0.5, 0.5, 0.375, 0.5, 0.375, 0.25, 0.5, 0.25, 0.5, 0.375, 0.375, 0.375, 0.5, 0.25, 0.625, 0.25, 0.625, 0.375, 0.5, 0.375, 0.375, 0.125, 0.5, 0.125, 0.5, 0.25, 0.375, 0.25, 0.375, 0.0, 0.5, 0.0, 0.5, 0.125, 0.375, 0.125, 0.5, 0.0, 0.625, 0.0, 0.625, 0.125, 0.5, 0.125])
me_cube_001.use_remesh_fix_poles = True
me_cube_001.use_remesh_preserve_attributes = False
me_cube_001.use_mirror_vertex_groups = False
me_cube_001.update()
me_cube_002 = bpy.data.meshes.new('Cube.002')
me_cube_002.from_pydata([(-1.0, -1.0, -1.0), (-1.0, -1.0, 1.0), (-1.0, 1.0, -1.0), (-1.0, 1.0, 1.0), (1.0, -1.0, -1.0), (1.0, -1.0, 1.0), (1.0, 1.0, -1.0), (1.0, 1.0, 1.0), (-1.0, 0.0, -1.0), (-1.0, -1.0, 0.0), (-1.0, 0.0, 1.0), (-1.0, 1.0, 0.0), (0.0, 1.0, -1.0), (0.0, 1.0, 1.0), (1.0, 1.0, 0.0), (1.0, 0.0, -1.0), (1.0, 0.0, 1.0), (1.0, -1.0, 0.0), (0.0, -1.0, -1.0), (0.0, -1.0, 1.0), (0.0, 0.0, 1.0), (0.0, 0.0, -1.0), (0.0, -1.0, 0.0), (1.0, 0.0, 0.0), (0.0, 1.0, 0.0), (-1.0, 0.0, 0.0)], [], [(25, 10, 3, 11), (24, 13, 7, 14), (23, 16, 5, 17), (22, 19, 1, 9), (21, 15, 4, 18), (20, 10, 1, 19), (16, 20, 19, 5), (7, 13, 20, 16), (13, 3, 10, 20), (8, 21, 18, 0), (2, 12, 21, 8), (12, 6, 15, 21), (18, 22, 9, 0), (4, 17, 22, 18), (17, 5, 19, 22), (15, 23, 17, 4), (6, 14, 23, 15), (14, 7, 16, 23), (12, 24, 14, 6), (2, 11, 24, 12), (11, 3, 13, 24), (8, 25, 11, 2), (0, 9, 25, 8), (9, 1, 10, 25)])
_uv = me_cube_002.uv_layers.new(name='UVMap')
_uv.uv.foreach_set('vector', [0.5, 0.125, 0.625, 0.125, 0.625, 0.25, 0.5, 0.25, 0.5, 0.375, 0.625, 0.375, 0.625, 0.5, 0.5, 0.5, 0.5, 0.625, 0.625, 0.625, 0.625, 0.75, 0.5, 0.75, 0.5, 0.875, 0.625, 0.875, 0.625, 1.0, 0.5, 1.0, 0.25, 0.625, 0.375, 0.625, 0.375, 0.75, 0.25, 0.75, 0.75, 0.625, 0.875, 0.625, 0.875, 0.75, 0.75, 0.75, 0.625, 0.625, 0.75, 0.625, 0.75, 0.75, 0.625, 0.75, 0.625, 0.5, 0.75, 0.5, 0.75, 0.625, 0.625, 0.625, 0.75, 0.5, 0.875, 0.5, 0.875, 0.625, 0.75, 0.625, 0.125, 0.625, 0.25, 0.625, 0.25, 0.75, 0.125, 0.75, 0.125, 0.5, 0.25, 0.5, 0.25, 0.625, 0.125, 0.625, 0.25, 0.5, 0.375, 0.5, 0.375, 0.625, 0.25, 0.625, 0.375, 0.875, 0.5, 0.875, 0.5, 1.0, 0.375, 1.0, 0.375, 0.75, 0.5, 0.75, 0.5, 0.875, 0.375, 0.875, 0.5, 0.75, 0.625, 0.75, 0.625, 0.875, 0.5, 0.875, 0.375, 0.625, 0.5, 0.625, 0.5, 0.75, 0.375, 0.75, 0.375, 0.5, 0.5, 0.5, 0.5, 0.625, 0.375, 0.625, 0.5, 0.5, 0.625, 0.5, 0.625, 0.625, 0.5, 0.625, 0.375, 0.375, 0.5, 0.375, 0.5, 0.5, 0.375, 0.5, 0.375, 0.25, 0.5, 0.25, 0.5, 0.375, 0.375, 0.375, 0.5, 0.25, 0.625, 0.25, 0.625, 0.375, 0.5, 0.375, 0.375, 0.125, 0.5, 0.125, 0.5, 0.25, 0.375, 0.25, 0.375, 0.0, 0.5, 0.0, 0.5, 0.125, 0.375, 0.125, 0.5, 0.0, 0.625, 0.0, 0.625, 0.125, 0.5, 0.125])
me_cube_002.use_remesh_fix_poles = True
me_cube_002.use_remesh_preserve_attributes = False
me_cube_002.use_mirror_vertex_groups = False
me_cube_002.update()
me_cube_003 = bpy.data.meshes.new('Cube.003')
me_cube_003.from_pydata([(-1.0, -1.0, -1.0), (-1.0, -1.0, 1.0), (-1.0, 1.0, -1.0), (-1.0, 1.0, 1.0), (1.0, -1.0, -1.0), (1.0, -1.0, 1.0), (1.0, 1.0, -1.0), (1.0, 1.0, 1.0), (-1.0, 0.0, -1.0), (-1.0, -1.0, 0.0), (-1.0, 0.0, 1.0), (-1.0, 1.0, 0.0), (0.0, 1.0, -1.0), (0.0, 1.0, 1.0), (1.0, 1.0, 0.0), (1.0, 0.0, -1.0), (1.0, 0.0, 1.0), (1.0, -1.0, 0.0), (0.0, -1.0, -1.0), (0.0, -1.0, 1.0), (0.0, 0.0, 1.0), (0.0, 0.0, -1.0), (0.0, -1.0, 0.0), (1.0, 0.0, 0.0), (0.0, 1.0, 0.0), (-1.0, 0.0, 0.0)], [], [(25, 10, 3, 11), (24, 13, 7, 14), (23, 16, 5, 17), (22, 19, 1, 9), (21, 15, 4, 18), (20, 10, 1, 19), (16, 20, 19, 5), (7, 13, 20, 16), (13, 3, 10, 20), (8, 21, 18, 0), (2, 12, 21, 8), (12, 6, 15, 21), (18, 22, 9, 0), (4, 17, 22, 18), (17, 5, 19, 22), (15, 23, 17, 4), (6, 14, 23, 15), (14, 7, 16, 23), (12, 24, 14, 6), (2, 11, 24, 12), (11, 3, 13, 24), (8, 25, 11, 2), (0, 9, 25, 8), (9, 1, 10, 25)])
_uv = me_cube_003.uv_layers.new(name='UVMap')
_uv.uv.foreach_set('vector', [0.5, 0.125, 0.625, 0.125, 0.625, 0.25, 0.5, 0.25, 0.5, 0.375, 0.625, 0.375, 0.625, 0.5, 0.5, 0.5, 0.5, 0.625, 0.625, 0.625, 0.625, 0.75, 0.5, 0.75, 0.5, 0.875, 0.625, 0.875, 0.625, 1.0, 0.5, 1.0, 0.25, 0.625, 0.375, 0.625, 0.375, 0.75, 0.25, 0.75, 0.75, 0.625, 0.875, 0.625, 0.875, 0.75, 0.75, 0.75, 0.625, 0.625, 0.75, 0.625, 0.75, 0.75, 0.625, 0.75, 0.625, 0.5, 0.75, 0.5, 0.75, 0.625, 0.625, 0.625, 0.75, 0.5, 0.875, 0.5, 0.875, 0.625, 0.75, 0.625, 0.125, 0.625, 0.25, 0.625, 0.25, 0.75, 0.125, 0.75, 0.125, 0.5, 0.25, 0.5, 0.25, 0.625, 0.125, 0.625, 0.25, 0.5, 0.375, 0.5, 0.375, 0.625, 0.25, 0.625, 0.375, 0.875, 0.5, 0.875, 0.5, 1.0, 0.375, 1.0, 0.375, 0.75, 0.5, 0.75, 0.5, 0.875, 0.375, 0.875, 0.5, 0.75, 0.625, 0.75, 0.625, 0.875, 0.5, 0.875, 0.375, 0.625, 0.5, 0.625, 0.5, 0.75, 0.375, 0.75, 0.375, 0.5, 0.5, 0.5, 0.5, 0.625, 0.375, 0.625, 0.5, 0.5, 0.625, 0.5, 0.625, 0.625, 0.5, 0.625, 0.375, 0.375, 0.5, 0.375, 0.5, 0.5, 0.375, 0.5, 0.375, 0.25, 0.5, 0.25, 0.5, 0.375, 0.375, 0.375, 0.5, 0.25, 0.625, 0.25, 0.625, 0.375, 0.5, 0.375, 0.375, 0.125, 0.5, 0.125, 0.5, 0.25, 0.375, 0.25, 0.375, 0.0, 0.5, 0.0, 0.5, 0.125, 0.375, 0.125, 0.5, 0.0, 0.625, 0.0, 0.625, 0.125, 0.5, 0.125])
me_cube_003.use_remesh_fix_poles = True
me_cube_003.use_remesh_preserve_attributes = False
me_cube_003.use_mirror_vertex_groups = False
me_cube_003.update()
me_cube_004 = bpy.data.meshes.new('Cube.004')
me_cube_004.from_pydata([(-1.0, -1.0, -1.0), (-1.0, -1.0, 1.0), (-1.0, 1.0, -1.0), (-1.0, 1.0, 1.0), (1.0, -1.0, -1.0), (1.0, -1.0, 1.0), (1.0, 1.0, -1.0), (1.0, 1.0, 1.0), (-1.0, 0.0, -1.0), (-1.0, -1.0, 0.0), (-1.0, 0.0, 1.0), (-1.0, 1.0, 0.0), (0.0, 1.0, -1.0), (0.0, 1.0, 1.0), (1.0, 1.0, 0.0), (1.0, 0.0, -1.0), (1.0, 0.0, 1.0), (1.0, -1.0, 0.0), (0.0, -1.0, -1.0), (0.0, -1.0, 1.0), (0.0, 0.0, 1.0), (0.0, 0.0, -1.0), (0.0, -1.0, 0.0), (1.0, 0.0, 0.0), (0.0, 1.0, 0.0), (-1.0, 0.0, 0.0)], [], [(25, 10, 3, 11), (24, 13, 7, 14), (23, 16, 5, 17), (22, 19, 1, 9), (21, 15, 4, 18), (20, 10, 1, 19), (16, 20, 19, 5), (7, 13, 20, 16), (13, 3, 10, 20), (8, 21, 18, 0), (2, 12, 21, 8), (12, 6, 15, 21), (18, 22, 9, 0), (4, 17, 22, 18), (17, 5, 19, 22), (15, 23, 17, 4), (6, 14, 23, 15), (14, 7, 16, 23), (12, 24, 14, 6), (2, 11, 24, 12), (11, 3, 13, 24), (8, 25, 11, 2), (0, 9, 25, 8), (9, 1, 10, 25)])
_uv = me_cube_004.uv_layers.new(name='UVMap')
_uv.uv.foreach_set('vector', [0.5, 0.125, 0.625, 0.125, 0.625, 0.25, 0.5, 0.25, 0.5, 0.375, 0.625, 0.375, 0.625, 0.5, 0.5, 0.5, 0.5, 0.625, 0.625, 0.625, 0.625, 0.75, 0.5, 0.75, 0.5, 0.875, 0.625, 0.875, 0.625, 1.0, 0.5, 1.0, 0.25, 0.625, 0.375, 0.625, 0.375, 0.75, 0.25, 0.75, 0.75, 0.625, 0.875, 0.625, 0.875, 0.75, 0.75, 0.75, 0.625, 0.625, 0.75, 0.625, 0.75, 0.75, 0.625, 0.75, 0.625, 0.5, 0.75, 0.5, 0.75, 0.625, 0.625, 0.625, 0.75, 0.5, 0.875, 0.5, 0.875, 0.625, 0.75, 0.625, 0.125, 0.625, 0.25, 0.625, 0.25, 0.75, 0.125, 0.75, 0.125, 0.5, 0.25, 0.5, 0.25, 0.625, 0.125, 0.625, 0.25, 0.5, 0.375, 0.5, 0.375, 0.625, 0.25, 0.625, 0.375, 0.875, 0.5, 0.875, 0.5, 1.0, 0.375, 1.0, 0.375, 0.75, 0.5, 0.75, 0.5, 0.875, 0.375, 0.875, 0.5, 0.75, 0.625, 0.75, 0.625, 0.875, 0.5, 0.875, 0.375, 0.625, 0.5, 0.625, 0.5, 0.75, 0.375, 0.75, 0.375, 0.5, 0.5, 0.5, 0.5, 0.625, 0.375, 0.625, 0.5, 0.5, 0.625, 0.5, 0.625, 0.625, 0.5, 0.625, 0.375, 0.375, 0.5, 0.375, 0.5, 0.5, 0.375, 0.5, 0.375, 0.25, 0.5, 0.25, 0.5, 0.375, 0.375, 0.375, 0.5, 0.25, 0.625, 0.25, 0.625, 0.375, 0.5, 0.375, 0.375, 0.125, 0.5, 0.125, 0.5, 0.25, 0.375, 0.25, 0.375, 0.0, 0.5, 0.0, 0.5, 0.125, 0.375, 0.125, 0.5, 0.0, 0.625, 0.0, 0.625, 0.125, 0.5, 0.125])
me_cube_004.use_remesh_fix_poles = True
me_cube_004.use_remesh_preserve_attributes = False
me_cube_004.use_mirror_vertex_groups = False
me_cube_004.update()
me_cube_005 = bpy.data.meshes.new('Cube.005')
me_cube_005.from_pydata([(-1.0, -1.0, -1.0), (-1.0, -1.0, 1.0), (-1.0, 1.0, -1.0), (-1.0, 1.0, 1.0), (1.0, -1.0, -1.0), (1.0, -1.0, 1.0), (1.0, 1.0, -1.0), (1.0, 1.0, 1.0), (-1.0, 0.0, -1.0), (-1.0, -1.0, 0.0), (-1.0, 0.0, 1.0), (-1.0, 1.0, 0.0), (0.0, 1.0, -1.0), (0.0, 1.0, 1.0), (1.0, 1.0, 0.0), (1.0, 0.0, -1.0), (1.0, 0.0, 1.0), (1.0, -1.0, 0.0), (0.0, -1.0, -1.0), (0.0, -1.0, 1.0), (0.0, 0.0, 1.0), (0.0, 0.0, -1.0), (0.0, -1.0, 0.0), (1.0, 0.0, 0.0), (0.0, 1.0, 0.0), (-1.0, 0.0, 0.0)], [], [(25, 10, 3, 11), (24, 13, 7, 14), (23, 16, 5, 17), (22, 19, 1, 9), (21, 15, 4, 18), (20, 10, 1, 19), (16, 20, 19, 5), (7, 13, 20, 16), (13, 3, 10, 20), (8, 21, 18, 0), (2, 12, 21, 8), (12, 6, 15, 21), (18, 22, 9, 0), (4, 17, 22, 18), (17, 5, 19, 22), (15, 23, 17, 4), (6, 14, 23, 15), (14, 7, 16, 23), (12, 24, 14, 6), (2, 11, 24, 12), (11, 3, 13, 24), (8, 25, 11, 2), (0, 9, 25, 8), (9, 1, 10, 25)])
_uv = me_cube_005.uv_layers.new(name='UVMap')
_uv.uv.foreach_set('vector', [0.5, 0.125, 0.625, 0.125, 0.625, 0.25, 0.5, 0.25, 0.5, 0.375, 0.625, 0.375, 0.625, 0.5, 0.5, 0.5, 0.5, 0.625, 0.625, 0.625, 0.625, 0.75, 0.5, 0.75, 0.5, 0.875, 0.625, 0.875, 0.625, 1.0, 0.5, 1.0, 0.25, 0.625, 0.375, 0.625, 0.375, 0.75, 0.25, 0.75, 0.75, 0.625, 0.875, 0.625, 0.875, 0.75, 0.75, 0.75, 0.625, 0.625, 0.75, 0.625, 0.75, 0.75, 0.625, 0.75, 0.625, 0.5, 0.75, 0.5, 0.75, 0.625, 0.625, 0.625, 0.75, 0.5, 0.875, 0.5, 0.875, 0.625, 0.75, 0.625, 0.125, 0.625, 0.25, 0.625, 0.25, 0.75, 0.125, 0.75, 0.125, 0.5, 0.25, 0.5, 0.25, 0.625, 0.125, 0.625, 0.25, 0.5, 0.375, 0.5, 0.375, 0.625, 0.25, 0.625, 0.375, 0.875, 0.5, 0.875, 0.5, 1.0, 0.375, 1.0, 0.375, 0.75, 0.5, 0.75, 0.5, 0.875, 0.375, 0.875, 0.5, 0.75, 0.625, 0.75, 0.625, 0.875, 0.5, 0.875, 0.375, 0.625, 0.5, 0.625, 0.5, 0.75, 0.375, 0.75, 0.375, 0.5, 0.5, 0.5, 0.5, 0.625, 0.375, 0.625, 0.5, 0.5, 0.625, 0.5, 0.625, 0.625, 0.5, 0.625, 0.375, 0.375, 0.5, 0.375, 0.5, 0.5, 0.375, 0.5, 0.375, 0.25, 0.5, 0.25, 0.5, 0.375, 0.375, 0.375, 0.5, 0.25, 0.625, 0.25, 0.625, 0.375, 0.5, 0.375, 0.375, 0.125, 0.5, 0.125, 0.5, 0.25, 0.375, 0.25, 0.375, 0.0, 0.5, 0.0, 0.5, 0.125, 0.375, 0.125, 0.5, 0.0, 0.625, 0.0, 0.625, 0.125, 0.5, 0.125])
me_cube_005.use_remesh_fix_poles = True
me_cube_005.use_remesh_preserve_attributes = False
me_cube_005.use_mirror_vertex_groups = False
me_cube_005.update()
me_cube_006 = bpy.data.meshes.new('Cube.006')
me_cube_006.from_pydata([(-1.0, -1.0, -1.0), (-1.0, -1.0, 1.0), (-1.0, 1.0, -1.0), (-1.0, 1.0, 1.0), (1.0, -1.0, -1.0), (1.0, -1.0, 1.0), (1.0, 1.0, -1.0), (1.0, 1.0, 1.0), (-1.0, 0.0, -1.0), (-1.0, -1.0, 0.0), (-1.0, 0.0, 1.0), (-1.0, 1.0, 0.0), (0.0, 1.0, -1.0), (0.0, 1.0, 1.0), (1.0, 1.0, 0.0), (1.0, 0.0, -1.0), (1.0, 0.0, 1.0), (1.0, -1.0, 0.0), (0.0, -1.0, -1.0), (0.0, -1.0, 1.0), (0.0, 0.0, 1.0), (0.0, 0.0, -1.0), (0.0, -1.0, 0.0), (1.0, 0.0, 0.0), (0.0, 1.0, 0.0), (-1.0, 0.0, 0.0)], [], [(25, 10, 3, 11), (24, 13, 7, 14), (23, 16, 5, 17), (22, 19, 1, 9), (21, 15, 4, 18), (20, 10, 1, 19), (16, 20, 19, 5), (7, 13, 20, 16), (13, 3, 10, 20), (8, 21, 18, 0), (2, 12, 21, 8), (12, 6, 15, 21), (18, 22, 9, 0), (4, 17, 22, 18), (17, 5, 19, 22), (15, 23, 17, 4), (6, 14, 23, 15), (14, 7, 16, 23), (12, 24, 14, 6), (2, 11, 24, 12), (11, 3, 13, 24), (8, 25, 11, 2), (0, 9, 25, 8), (9, 1, 10, 25)])
_uv = me_cube_006.uv_layers.new(name='UVMap')
_uv.uv.foreach_set('vector', [0.5, 0.125, 0.625, 0.125, 0.625, 0.25, 0.5, 0.25, 0.5, 0.375, 0.625, 0.375, 0.625, 0.5, 0.5, 0.5, 0.5, 0.625, 0.625, 0.625, 0.625, 0.75, 0.5, 0.75, 0.5, 0.875, 0.625, 0.875, 0.625, 1.0, 0.5, 1.0, 0.25, 0.625, 0.375, 0.625, 0.375, 0.75, 0.25, 0.75, 0.75, 0.625, 0.875, 0.625, 0.875, 0.75, 0.75, 0.75, 0.625, 0.625, 0.75, 0.625, 0.75, 0.75, 0.625, 0.75, 0.625, 0.5, 0.75, 0.5, 0.75, 0.625, 0.625, 0.625, 0.75, 0.5, 0.875, 0.5, 0.875, 0.625, 0.75, 0.625, 0.125, 0.625, 0.25, 0.625, 0.25, 0.75, 0.125, 0.75, 0.125, 0.5, 0.25, 0.5, 0.25, 0.625, 0.125, 0.625, 0.25, 0.5, 0.375, 0.5, 0.375, 0.625, 0.25, 0.625, 0.375, 0.875, 0.5, 0.875, 0.5, 1.0, 0.375, 1.0, 0.375, 0.75, 0.5, 0.75, 0.5, 0.875, 0.375, 0.875, 0.5, 0.75, 0.625, 0.75, 0.625, 0.875, 0.5, 0.875, 0.375, 0.625, 0.5, 0.625, 0.5, 0.75, 0.375, 0.75, 0.375, 0.5, 0.5, 0.5, 0.5, 0.625, 0.375, 0.625, 0.5, 0.5, 0.625, 0.5, 0.625, 0.625, 0.5, 0.625, 0.375, 0.375, 0.5, 0.375, 0.5, 0.5, 0.375, 0.5, 0.375, 0.25, 0.5, 0.25, 0.5, 0.375, 0.375, 0.375, 0.5, 0.25, 0.625, 0.25, 0.625, 0.375, 0.5, 0.375, 0.375, 0.125, 0.5, 0.125, 0.5, 0.25, 0.375, 0.25, 0.375, 0.0, 0.5, 0.0, 0.5, 0.125, 0.375, 0.125, 0.5, 0.0, 0.625, 0.0, 0.625, 0.125, 0.5, 0.125])
me_cube_006.use_remesh_fix_poles = True
me_cube_006.use_remesh_preserve_attributes = False
me_cube_006.use_mirror_vertex_groups = False
me_cube_006.update()
me_cube_007 = bpy.data.meshes.new('Cube.007')
me_cube_007.from_pydata([(-1.0, -1.0, -1.0), (-1.0, -1.0, 1.0), (-1.0, 1.0, -1.0), (-1.0, 1.0, 1.0), (1.0, -1.0, -1.0), (1.0, -1.0, 1.0), (1.0, 1.0, -1.0), (1.0, 1.0, 1.0), (-1.0, 0.0, -1.0), (-1.0, -1.0, 0.0), (-1.0, 0.0, 1.0), (-1.0, 1.0, 0.0), (0.0, 1.0, -1.0), (0.0, 1.0, 1.0), (1.0, 1.0, 0.0), (1.0, 0.0, -1.0), (1.0, 0.0, 1.0), (1.0, -1.0, 0.0), (0.0, -1.0, -1.0), (0.0, -1.0, 1.0), (0.0, 0.0, 1.0), (0.0, 0.0, -1.0), (0.0, -1.0, 0.0), (1.0, 0.0, 0.0), (0.0, 1.0, 0.0), (-1.0, 0.0, 0.0)], [], [(25, 10, 3, 11), (24, 13, 7, 14), (23, 16, 5, 17), (22, 19, 1, 9), (21, 15, 4, 18), (20, 10, 1, 19), (16, 20, 19, 5), (7, 13, 20, 16), (13, 3, 10, 20), (8, 21, 18, 0), (2, 12, 21, 8), (12, 6, 15, 21), (18, 22, 9, 0), (4, 17, 22, 18), (17, 5, 19, 22), (15, 23, 17, 4), (6, 14, 23, 15), (14, 7, 16, 23), (12, 24, 14, 6), (2, 11, 24, 12), (11, 3, 13, 24), (8, 25, 11, 2), (0, 9, 25, 8), (9, 1, 10, 25)])
_uv = me_cube_007.uv_layers.new(name='UVMap')
_uv.uv.foreach_set('vector', [0.5, 0.125, 0.625, 0.125, 0.625, 0.25, 0.5, 0.25, 0.5, 0.375, 0.625, 0.375, 0.625, 0.5, 0.5, 0.5, 0.5, 0.625, 0.625, 0.625, 0.625, 0.75, 0.5, 0.75, 0.5, 0.875, 0.625, 0.875, 0.625, 1.0, 0.5, 1.0, 0.25, 0.625, 0.375, 0.625, 0.375, 0.75, 0.25, 0.75, 0.75, 0.625, 0.875, 0.625, 0.875, 0.75, 0.75, 0.75, 0.625, 0.625, 0.75, 0.625, 0.75, 0.75, 0.625, 0.75, 0.625, 0.5, 0.75, 0.5, 0.75, 0.625, 0.625, 0.625, 0.75, 0.5, 0.875, 0.5, 0.875, 0.625, 0.75, 0.625, 0.125, 0.625, 0.25, 0.625, 0.25, 0.75, 0.125, 0.75, 0.125, 0.5, 0.25, 0.5, 0.25, 0.625, 0.125, 0.625, 0.25, 0.5, 0.375, 0.5, 0.375, 0.625, 0.25, 0.625, 0.375, 0.875, 0.5, 0.875, 0.5, 1.0, 0.375, 1.0, 0.375, 0.75, 0.5, 0.75, 0.5, 0.875, 0.375, 0.875, 0.5, 0.75, 0.625, 0.75, 0.625, 0.875, 0.5, 0.875, 0.375, 0.625, 0.5, 0.625, 0.5, 0.75, 0.375, 0.75, 0.375, 0.5, 0.5, 0.5, 0.5, 0.625, 0.375, 0.625, 0.5, 0.5, 0.625, 0.5, 0.625, 0.625, 0.5, 0.625, 0.375, 0.375, 0.5, 0.375, 0.5, 0.5, 0.375, 0.5, 0.375, 0.25, 0.5, 0.25, 0.5, 0.375, 0.375, 0.375, 0.5, 0.25, 0.625, 0.25, 0.625, 0.375, 0.5, 0.375, 0.375, 0.125, 0.5, 0.125, 0.5, 0.25, 0.375, 0.25, 0.375, 0.0, 0.5, 0.0, 0.5, 0.125, 0.375, 0.125, 0.5, 0.0, 0.625, 0.0, 0.625, 0.125, 0.5, 0.125])
me_cube_007.use_remesh_fix_poles = True
me_cube_007.use_remesh_preserve_attributes = False
me_cube_007.use_mirror_vertex_groups = False
me_cube_007.update()
me_cube_008 = bpy.data.meshes.new('Cube.008')
me_cube_008.from_pydata([(-1.0, -1.0, -1.0), (-1.0, -1.0, 1.0), (-1.0, 1.0, -1.0), (-1.0, 1.0, 1.0), (1.0, -1.0, -1.0), (1.0, -1.0, 1.0), (1.0, 1.0, -1.0), (1.0, 1.0, 1.0), (-1.0, 0.0, -1.0), (-1.0, -1.0, 0.0), (-1.0, 0.0, 1.0), (-1.0, 1.0, 0.0), (0.0, 1.0, -1.0), (0.0, 1.0, 1.0), (1.0, 1.0, 0.0), (1.0, 0.0, -1.0), (1.0, 0.0, 1.0), (1.0, -1.0, 0.0), (0.0, -1.0, -1.0), (0.0, -1.0, 1.0), (0.0, 0.0, 1.0), (0.0, 0.0, -1.0), (0.0, -1.0, 0.0), (1.0, 0.0, 0.0), (0.0, 1.0, 0.0), (-1.0, 0.0, 0.0)], [], [(25, 10, 3, 11), (24, 13, 7, 14), (23, 16, 5, 17), (22, 19, 1, 9), (21, 15, 4, 18), (20, 10, 1, 19), (16, 20, 19, 5), (7, 13, 20, 16), (13, 3, 10, 20), (8, 21, 18, 0), (2, 12, 21, 8), (12, 6, 15, 21), (18, 22, 9, 0), (4, 17, 22, 18), (17, 5, 19, 22), (15, 23, 17, 4), (6, 14, 23, 15), (14, 7, 16, 23), (12, 24, 14, 6), (2, 11, 24, 12), (11, 3, 13, 24), (8, 25, 11, 2), (0, 9, 25, 8), (9, 1, 10, 25)])
_uv = me_cube_008.uv_layers.new(name='UVMap')
_uv.uv.foreach_set('vector', [0.5, 0.125, 0.625, 0.125, 0.625, 0.25, 0.5, 0.25, 0.5, 0.375, 0.625, 0.375, 0.625, 0.5, 0.5, 0.5, 0.5, 0.625, 0.625, 0.625, 0.625, 0.75, 0.5, 0.75, 0.5, 0.875, 0.625, 0.875, 0.625, 1.0, 0.5, 1.0, 0.25, 0.625, 0.375, 0.625, 0.375, 0.75, 0.25, 0.75, 0.75, 0.625, 0.875, 0.625, 0.875, 0.75, 0.75, 0.75, 0.625, 0.625, 0.75, 0.625, 0.75, 0.75, 0.625, 0.75, 0.625, 0.5, 0.75, 0.5, 0.75, 0.625, 0.625, 0.625, 0.75, 0.5, 0.875, 0.5, 0.875, 0.625, 0.75, 0.625, 0.125, 0.625, 0.25, 0.625, 0.25, 0.75, 0.125, 0.75, 0.125, 0.5, 0.25, 0.5, 0.25, 0.625, 0.125, 0.625, 0.25, 0.5, 0.375, 0.5, 0.375, 0.625, 0.25, 0.625, 0.375, 0.875, 0.5, 0.875, 0.5, 1.0, 0.375, 1.0, 0.375, 0.75, 0.5, 0.75, 0.5, 0.875, 0.375, 0.875, 0.5, 0.75, 0.625, 0.75, 0.625, 0.875, 0.5, 0.875, 0.375, 0.625, 0.5, 0.625, 0.5, 0.75, 0.375, 0.75, 0.375, 0.5, 0.5, 0.5, 0.5, 0.625, 0.375, 0.625, 0.5, 0.5, 0.625, 0.5, 0.625, 0.625, 0.5, 0.625, 0.375, 0.375, 0.5, 0.375, 0.5, 0.5, 0.375, 0.5, 0.375, 0.25, 0.5, 0.25, 0.5, 0.375, 0.375, 0.375, 0.5, 0.25, 0.625, 0.25, 0.625, 0.375, 0.5, 0.375, 0.375, 0.125, 0.5, 0.125, 0.5, 0.25, 0.375, 0.25, 0.375, 0.0, 0.5, 0.0, 0.5, 0.125, 0.375, 0.125, 0.5, 0.0, 0.625, 0.0, 0.625, 0.125, 0.5, 0.125])
me_cube_008.use_remesh_fix_poles = True
me_cube_008.use_remesh_preserve_attributes = False
me_cube_008.use_mirror_vertex_groups = False
me_cube_008.update()

# ---- objects
ob_light = bpy.data.objects.new('Light', light_light)
ob_camera = bpy.data.objects.new('Camera', cam_camera)
ob_sm_wall_door_3x4x0_25 = bpy.data.objects.new('SM_Wall_Door_3x4x0.25', me_vert)
ob_window_detail_4x3 = bpy.data.objects.new('window_detail_4x3', me_vert_001)
ob_room_test = bpy.data.objects.new('room test', None)
ob_window_detail_4x3_001 = bpy.data.objects.new('window_detail_4x3.001', me_vert_003)
ob_window_detail_4x3_002 = bpy.data.objects.new('window_detail_4x3.002', me_vert_004)
ob_window_detail_4x3_003 = bpy.data.objects.new('window_detail_4x3.003', me_vert_005)
ob_window_detail_4x3_004 = bpy.data.objects.new('window_detail_4x3.004', me_vert_006)
ob_cube = bpy.data.objects.new('Cube', me_cube_001)
ob_cube_001 = bpy.data.objects.new('Cube.001', me_cube_002)
ob_cube_002 = bpy.data.objects.new('Cube.002', me_cube_003)
ob_cube_003 = bpy.data.objects.new('Cube.003', me_cube_004)
ob_cube_004 = bpy.data.objects.new('Cube.004', me_cube_005)
ob_cube_005 = bpy.data.objects.new('Cube.005', me_cube_006)
ob_cube_006 = bpy.data.objects.new('Cube.006', me_cube_007)
ob_cube_007 = bpy.data.objects.new('Cube.007', me_cube_008)

# ---- transforms, parenting, visibility, modifiers, constraints
ob_light.location = (4.076, 1.005, 5.904)
ob_light.rotation_euler = (0.6503, 0.05522, 1.866)
ob_light.lock_rotations_4d = False
ob_light.empty_display_type = 'ARROWS'
ob_light.color = (0.0, 0.0, 0.0, 0.0)
ob_light.lineart.crease_threshold = 0.0
ob_camera.location = (7.359, -6.926, 4.958)
ob_camera.rotation_euler = (1.109, 0.0, 0.8149)
ob_camera.lock_rotations_4d = False
ob_camera.empty_display_type = 'ARROWS'
ob_camera.color = (0.0, 0.0, 0.0, 0.0)
ob_camera.display_type = 'WIRE'
ob_camera.lineart.crease_threshold = 0.0
ob_sm_wall_door_3x4x0_25.parent = ob_room_test
ob_sm_wall_door_3x4x0_25.matrix_parent_inverse = Matrix(((1.0, -0.0, 0.0, 4.178), (-0.0, 1.0, -0.0, -0.1619), (0.0, 0.0, 1.0, -0.07952), (-0.0, 0.0, -0.0, 1.0)))
ob_sm_wall_door_3x4x0_25.location = (-0.25, 0.0, 0.0)
ob_sm_wall_door_3x4x0_25.rotation_euler = (-0.0, -1.571, 0.0)
ob_sm_wall_door_3x4x0_25.scale = (1.0, 1.0, 2.366)
ob_sm_wall_door_3x4x0_25.lineart.crease_threshold = 0.0
ob_window_detail_4x3.parent = ob_room_test
ob_window_detail_4x3.matrix_parent_inverse = Matrix(((1.0, -0.0, 0.0, 4.178), (-0.0, 1.0, -0.0, -0.1619), (0.0, 0.0, 1.0, -0.07952), (-0.0, 0.0, -0.0, 1.0)))
ob_window_detail_4x3.location = (8.25, 0.0, 0.0)
ob_window_detail_4x3.rotation_euler = (-0.0, -1.571, 0.0)
ob_window_detail_4x3.lineart.crease_threshold = 0.0
ob_room_test.location = (-4.112, 0.2898, 0.2127)
ob_room_test.lineart.crease_threshold = 0.0
ob_window_detail_4x3_001.parent = ob_room_test
ob_window_detail_4x3_001.matrix_parent_inverse = Matrix(((1.0, -0.0, 0.0, 4.178), (-0.0, 1.0, -0.0, -0.1619), (0.0, 0.0, 1.0, -0.07952), (-0.0, 0.0, -0.0, 1.0)))
ob_window_detail_4x3_001.location = (4.0, 0.0, -0.0111)
ob_window_detail_4x3_001.rotation_euler = (1.571, -1.571, 0.0)
ob_window_detail_4x3_001.lineart.crease_threshold = 0.0
ob_window_detail_4x3_002.parent = ob_room_test
ob_window_detail_4x3_002.matrix_parent_inverse = Matrix(((1.0, -0.0, 0.0, 4.178), (-0.0, 1.0, -0.0, -0.1619), (0.0, 0.0, 1.0, -0.07952), (-0.0, 0.0, -0.0, 1.0)))
ob_window_detail_4x3_002.location = (8.0, 0.0, 0.0)
ob_window_detail_4x3_002.rotation_euler = (1.571, -1.571, 0.0)
ob_window_detail_4x3_002.lineart.crease_threshold = 0.0
ob_window_detail_4x3_003.parent = ob_room_test
ob_window_detail_4x3_003.matrix_parent_inverse = Matrix(((1.0, -0.0, 0.0, 4.178), (-0.0, 1.0, -0.0, -0.1619), (0.0, 0.0, 1.0, -0.07952), (-0.0, 0.0, -0.0, 1.0)))
ob_window_detail_4x3_003.location = (4.0, 4.0, 0.0)
ob_window_detail_4x3_003.rotation_euler = (4.712, -1.571, 0.0)
ob_window_detail_4x3_003.lineart.crease_threshold = 0.0
ob_window_detail_4x3_004.parent = ob_room_test
ob_window_detail_4x3_004.matrix_parent_inverse = Matrix(((1.0, -0.0, 0.0, 4.178), (-0.0, 1.0, -0.0, -0.1619), (0.0, 0.0, 1.0, -0.07952), (-0.0, 0.0, -0.0, 1.0)))
ob_window_detail_4x3_004.location = (-0.004592, 4.0, 0.0)
ob_window_detail_4x3_004.rotation_euler = (4.712, -1.571, 0.0)
ob_window_detail_4x3_004.lineart.crease_threshold = 0.0
ob_cube.parent = ob_room_test
ob_cube.matrix_parent_inverse = Matrix(((1.0, -0.0, 0.0, 4.178), (-0.0, 1.0, -0.0, -0.1619), (0.0, 0.0, 1.0, -0.07952), (-0.0, 0.0, -0.0, 1.0)))
ob_cube.location = (1.0, 1.0, 0.03)
ob_cube.scale = (1.0, 1.0, 0.0375)
ob_cube.lineart.crease_threshold = 0.0
ob_cube_001.parent = ob_room_test
ob_cube_001.matrix_parent_inverse = Matrix(((1.0, -0.0, 0.0, 4.178), (-0.0, 1.0, -0.0, -0.1619), (0.0, 0.0, 1.0, -0.07952), (-0.0, 0.0, -0.0, 1.0)))
ob_cube_001.location = (1.0, 3.0, 0.03)
ob_cube_001.scale = (1.0, 1.0, 0.0375)
ob_cube_001.lineart.crease_threshold = 0.0
ob_cube_002.parent = ob_room_test
ob_cube_002.matrix_parent_inverse = Matrix(((1.0, -0.0, 0.0, 4.178), (-0.0, 1.0, -0.0, -0.1619), (0.0, 0.0, 1.0, -0.07952), (-0.0, 0.0, -0.0, 1.0)))
ob_cube_002.location = (3.0, 1.0, 0.03)
ob_cube_002.scale = (1.0, 1.0, 0.0375)
ob_cube_002.lineart.crease_threshold = 0.0
ob_cube_003.parent = ob_room_test
ob_cube_003.matrix_parent_inverse = Matrix(((1.0, -0.0, 0.0, 4.178), (-0.0, 1.0, -0.0, -0.1619), (0.0, 0.0, 1.0, -0.07952), (-0.0, 0.0, -0.0, 1.0)))
ob_cube_003.location = (3.0, 3.0, 0.03)
ob_cube_003.scale = (1.0, 1.0, 0.0375)
ob_cube_003.lineart.crease_threshold = 0.0
ob_cube_004.parent = ob_room_test
ob_cube_004.matrix_parent_inverse = Matrix(((1.0, -0.0, 0.0, 4.178), (-0.0, 1.0, -0.0, -0.1619), (0.0, 0.0, 1.0, -0.07952), (-0.0, 0.0, -0.0, 1.0)))
ob_cube_004.location = (5.0, 1.0, 0.03)
ob_cube_004.scale = (1.0, 1.0, 0.0375)
ob_cube_004.lineart.crease_threshold = 0.0
ob_cube_005.parent = ob_room_test
ob_cube_005.matrix_parent_inverse = Matrix(((1.0, -0.0, 0.0, 4.178), (-0.0, 1.0, -0.0, -0.1619), (0.0, 0.0, 1.0, -0.07952), (-0.0, 0.0, -0.0, 1.0)))
ob_cube_005.location = (5.0, 3.0, 0.03)
ob_cube_005.scale = (1.0, 1.0, 0.0375)
ob_cube_005.lineart.crease_threshold = 0.0
ob_cube_006.parent = ob_room_test
ob_cube_006.matrix_parent_inverse = Matrix(((1.0, -0.0, 0.0, 4.178), (-0.0, 1.0, -0.0, -0.1619), (0.0, 0.0, 1.0, -0.07952), (-0.0, 0.0, -0.0, 1.0)))
ob_cube_006.location = (7.0, 1.0, 0.03)
ob_cube_006.scale = (1.0, 1.0, 0.0375)
ob_cube_006.lineart.crease_threshold = 0.0
ob_cube_007.parent = ob_room_test
ob_cube_007.matrix_parent_inverse = Matrix(((1.0, -0.0, 0.0, 4.178), (-0.0, 1.0, -0.0, -0.1619), (0.0, 0.0, 1.0, -0.07952), (-0.0, 0.0, -0.0, 1.0)))
ob_cube_007.location = (7.0, 3.0, 0.03)
ob_cube_007.scale = (1.0, 1.0, 0.0375)
ob_cube_007.lineart.crease_threshold = 0.0

# ---- collection membership
col_collection.objects.link(ob_light)
col_collection.objects.link(ob_camera)
col_collection.objects.link(ob_sm_wall_door_3x4x0_25)
col_collection.objects.link(ob_window_detail_4x3)
col_collection.objects.link(ob_room_test)
col_collection.objects.link(ob_window_detail_4x3_001)
col_collection.objects.link(ob_window_detail_4x3_002)
col_collection.objects.link(ob_window_detail_4x3_003)
col_collection.objects.link(ob_window_detail_4x3_004)
col_collection.objects.link(ob_cube)
col_collection.objects.link(ob_cube_001)
col_collection.objects.link(ob_cube_002)
col_collection.objects.link(ob_cube_003)
col_collection.objects.link(ob_cube_004)
col_collection.objects.link(ob_cube_005)
col_collection.objects.link(ob_cube_006)
col_collection.objects.link(ob_cube_007)

# ---- scene / render settings (as saved in the file)
scene.camera = ob_camera
scene.frame_start = 1; scene.frame_end = 250; scene.frame_set(196)
scene.render.engine = 'BLENDER_EEVEE_NEXT'
scene.cycles.use_denoising = False
scene.cycles.samples = 128
scene.cycles.sampling_pattern = 'TABULATED_SOBOL'
scene.cycles.use_adaptive_sampling = False
scene.cycles.use_light_tree = False
scene.view_settings.view_transform = 'Filmic'
bpy.context.view_layer.update()
